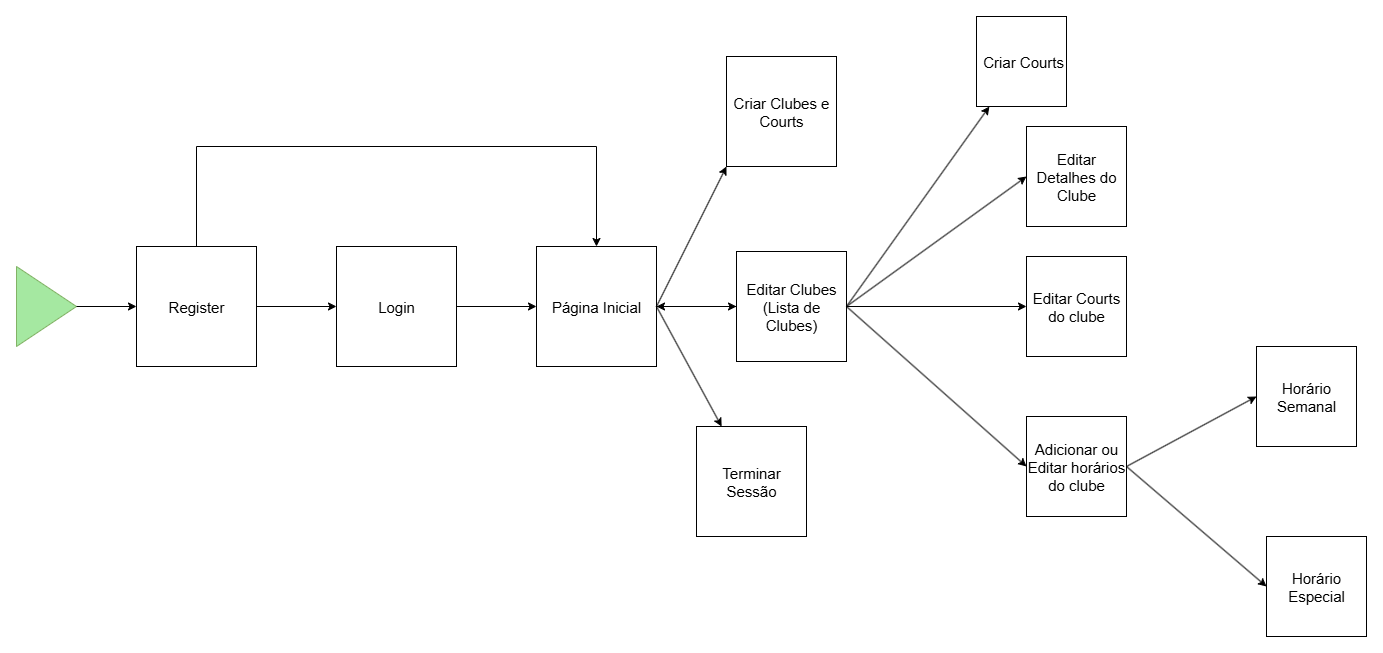

The diagram above was exported from draw.io. Its source (the exported page's mxGraphModel, read from the mxfile embedded in the PNG):
<mxGraphModel dx="2777" dy="1708" grid="1" gridSize="10" guides="1" tooltips="1" connect="1" arrows="1" fold="1" page="0" pageScale="1" pageWidth="827" pageHeight="1169" math="0" shadow="0">
  <root>
    <mxCell id="0" />
    <mxCell id="1" parent="0" />
    <mxCell id="c365QgPMZ4zjSTD5QapK-1" value="" style="triangle;whiteSpace=wrap;html=1;fillColor=#A5E8A1;strokeColor=#82b366;fontSize=15;" vertex="1" parent="1">
      <mxGeometry x="-400" y="120" width="60" height="80" as="geometry" />
    </mxCell>
    <mxCell id="c365QgPMZ4zjSTD5QapK-2" value="" style="endArrow=classic;html=1;rounded=0;exitX=1;exitY=0.5;exitDx=0;exitDy=0;fontSize=15;" edge="1" parent="1" source="c365QgPMZ4zjSTD5QapK-1">
      <mxGeometry width="50" height="50" relative="1" as="geometry">
        <mxPoint x="-300" y="170" as="sourcePoint" />
        <mxPoint x="-280" y="160" as="targetPoint" />
      </mxGeometry>
    </mxCell>
    <mxCell id="c365QgPMZ4zjSTD5QapK-3" value="Register" style="whiteSpace=wrap;html=1;aspect=fixed;fontSize=15;" vertex="1" parent="1">
      <mxGeometry x="-280" y="100" width="120" height="120" as="geometry" />
    </mxCell>
    <mxCell id="c365QgPMZ4zjSTD5QapK-4" value="" style="endArrow=classic;html=1;rounded=0;exitX=1;exitY=0.5;exitDx=0;exitDy=0;fontSize=15;" edge="1" parent="1" source="c365QgPMZ4zjSTD5QapK-3">
      <mxGeometry width="50" height="50" relative="1" as="geometry">
        <mxPoint x="180" y="230" as="sourcePoint" />
        <mxPoint x="-80" y="160" as="targetPoint" />
      </mxGeometry>
    </mxCell>
    <mxCell id="c365QgPMZ4zjSTD5QapK-5" value="Login" style="whiteSpace=wrap;html=1;aspect=fixed;fontSize=15;" vertex="1" parent="1">
      <mxGeometry x="-80" y="100" width="120" height="120" as="geometry" />
    </mxCell>
    <mxCell id="c365QgPMZ4zjSTD5QapK-6" value="" style="endArrow=classic;html=1;rounded=0;exitX=1;exitY=0.5;exitDx=0;exitDy=0;fontSize=15;" edge="1" parent="1" source="c365QgPMZ4zjSTD5QapK-5">
      <mxGeometry width="50" height="50" relative="1" as="geometry">
        <mxPoint x="180" y="230" as="sourcePoint" />
        <mxPoint x="120" y="160" as="targetPoint" />
      </mxGeometry>
    </mxCell>
    <mxCell id="c365QgPMZ4zjSTD5QapK-7" value="Página Inicial" style="whiteSpace=wrap;html=1;aspect=fixed;fontSize=15;" vertex="1" parent="1">
      <mxGeometry x="120" y="100" width="120" height="120" as="geometry" />
    </mxCell>
    <mxCell id="c365QgPMZ4zjSTD5QapK-8" value="" style="endArrow=classic;html=1;rounded=0;exitX=0.5;exitY=0;exitDx=0;exitDy=0;entryX=0.5;entryY=0;entryDx=0;entryDy=0;fontSize=15;" edge="1" parent="1" source="c365QgPMZ4zjSTD5QapK-3" target="c365QgPMZ4zjSTD5QapK-7">
      <mxGeometry width="50" height="50" relative="1" as="geometry">
        <mxPoint x="-245" y="-20" as="sourcePoint" />
        <mxPoint x="200" as="targetPoint" />
        <Array as="points">
          <mxPoint x="-220" />
          <mxPoint x="180" />
        </Array>
      </mxGeometry>
    </mxCell>
    <mxCell id="c365QgPMZ4zjSTD5QapK-9" value="" style="endArrow=classic;html=1;rounded=0;exitX=1;exitY=0.5;exitDx=0;exitDy=0;fontSize=15;" edge="1" parent="1" source="c365QgPMZ4zjSTD5QapK-7" target="c365QgPMZ4zjSTD5QapK-10">
      <mxGeometry width="50" height="50" relative="1" as="geometry">
        <mxPoint x="340" y="250" as="sourcePoint" />
        <mxPoint x="320" y="240" as="targetPoint" />
      </mxGeometry>
    </mxCell>
    <mxCell id="c365QgPMZ4zjSTD5QapK-10" value="Terminar Sessão" style="whiteSpace=wrap;html=1;aspect=fixed;fontSize=15;" vertex="1" parent="1">
      <mxGeometry x="280" y="280" width="110" height="110" as="geometry" />
    </mxCell>
    <mxCell id="c365QgPMZ4zjSTD5QapK-11" value="" style="endArrow=classic;html=1;rounded=0;exitX=1;exitY=0.5;exitDx=0;exitDy=0;fontSize=15;" edge="1" parent="1" source="c365QgPMZ4zjSTD5QapK-7">
      <mxGeometry width="50" height="50" relative="1" as="geometry">
        <mxPoint x="290" y="170" as="sourcePoint" />
        <mxPoint x="320" y="160" as="targetPoint" />
      </mxGeometry>
    </mxCell>
    <mxCell id="c365QgPMZ4zjSTD5QapK-21" value="" style="edgeStyle=orthogonalEdgeStyle;rounded=0;orthogonalLoop=1;jettySize=auto;html=1;fontSize=15;" edge="1" parent="1" source="c365QgPMZ4zjSTD5QapK-12" target="c365QgPMZ4zjSTD5QapK-7">
      <mxGeometry relative="1" as="geometry" />
    </mxCell>
    <mxCell id="c365QgPMZ4zjSTD5QapK-12" value="Editar Clubes&lt;div&gt;(Lista de Clubes)&lt;/div&gt;" style="whiteSpace=wrap;html=1;aspect=fixed;fontSize=15;" vertex="1" parent="1">
      <mxGeometry x="320" y="105" width="110" height="110" as="geometry" />
    </mxCell>
    <mxCell id="c365QgPMZ4zjSTD5QapK-13" value="" style="endArrow=classic;html=1;rounded=0;entryX=0;entryY=1;entryDx=0;entryDy=0;fontSize=15;" edge="1" parent="1" target="c365QgPMZ4zjSTD5QapK-14">
      <mxGeometry width="50" height="50" relative="1" as="geometry">
        <mxPoint x="240" y="160" as="sourcePoint" />
        <mxPoint x="320" y="20" as="targetPoint" />
      </mxGeometry>
    </mxCell>
    <mxCell id="c365QgPMZ4zjSTD5QapK-14" value="Criar Clubes e Courts" style="whiteSpace=wrap;html=1;aspect=fixed;fontSize=15;" vertex="1" parent="1">
      <mxGeometry x="310" y="-90" width="110" height="110" as="geometry" />
    </mxCell>
    <mxCell id="c365QgPMZ4zjSTD5QapK-16" value="" style="endArrow=classic;html=1;rounded=0;exitX=1;exitY=0.5;exitDx=0;exitDy=0;entryX=0;entryY=0.5;entryDx=0;entryDy=0;fontSize=15;" edge="1" parent="1" source="c365QgPMZ4zjSTD5QapK-12" target="c365QgPMZ4zjSTD5QapK-17">
      <mxGeometry width="50" height="50" relative="1" as="geometry">
        <mxPoint x="510" y="130" as="sourcePoint" />
        <mxPoint x="520" y="80" as="targetPoint" />
      </mxGeometry>
    </mxCell>
    <mxCell id="c365QgPMZ4zjSTD5QapK-17" value="Editar Detalhes do Clube" style="whiteSpace=wrap;html=1;aspect=fixed;fontSize=15;" vertex="1" parent="1">
      <mxGeometry x="610" y="-20" width="100" height="100" as="geometry" />
    </mxCell>
    <mxCell id="c365QgPMZ4zjSTD5QapK-18" value="" style="endArrow=classic;html=1;rounded=0;exitX=1;exitY=0.5;exitDx=0;exitDy=0;entryX=0;entryY=0.5;entryDx=0;entryDy=0;fontSize=15;" edge="1" parent="1" source="c365QgPMZ4zjSTD5QapK-12" target="c365QgPMZ4zjSTD5QapK-19">
      <mxGeometry width="50" height="50" relative="1" as="geometry">
        <mxPoint x="550" y="230" as="sourcePoint" />
        <mxPoint x="520" y="160" as="targetPoint" />
      </mxGeometry>
    </mxCell>
    <mxCell id="c365QgPMZ4zjSTD5QapK-19" value="Editar Courts do clube" style="whiteSpace=wrap;html=1;aspect=fixed;fontSize=15;" vertex="1" parent="1">
      <mxGeometry x="610" y="110" width="100" height="100" as="geometry" />
    </mxCell>
    <mxCell id="c365QgPMZ4zjSTD5QapK-22" value="" style="endArrow=classic;html=1;rounded=0;exitX=1;exitY=0.5;exitDx=0;exitDy=0;entryX=0;entryY=0.5;entryDx=0;entryDy=0;fontSize=15;" edge="1" parent="1" source="c365QgPMZ4zjSTD5QapK-12" target="c365QgPMZ4zjSTD5QapK-23">
      <mxGeometry width="50" height="50" relative="1" as="geometry">
        <mxPoint x="420" y="90" as="sourcePoint" />
        <mxPoint x="520" y="320" as="targetPoint" />
      </mxGeometry>
    </mxCell>
    <mxCell id="c365QgPMZ4zjSTD5QapK-23" value="Adicionar ou Editar horários do clube" style="whiteSpace=wrap;html=1;aspect=fixed;fontSize=15;" vertex="1" parent="1">
      <mxGeometry x="610" y="270" width="100" height="100" as="geometry" />
    </mxCell>
    <mxCell id="c365QgPMZ4zjSTD5QapK-24" value="" style="endArrow=classic;html=1;rounded=0;exitX=1;exitY=0.5;exitDx=0;exitDy=0;entryX=0;entryY=0.5;entryDx=0;entryDy=0;fontSize=15;" edge="1" parent="1" source="c365QgPMZ4zjSTD5QapK-23" target="c365QgPMZ4zjSTD5QapK-25">
      <mxGeometry width="50" height="50" relative="1" as="geometry">
        <mxPoint x="730" y="310" as="sourcePoint" />
        <mxPoint x="770" y="280" as="targetPoint" />
      </mxGeometry>
    </mxCell>
    <mxCell id="c365QgPMZ4zjSTD5QapK-25" value="Horário Semanal" style="whiteSpace=wrap;html=1;aspect=fixed;fontSize=15;" vertex="1" parent="1">
      <mxGeometry x="840" y="200" width="100" height="100" as="geometry" />
    </mxCell>
    <mxCell id="c365QgPMZ4zjSTD5QapK-26" value="Horário Especial" style="whiteSpace=wrap;html=1;aspect=fixed;fontSize=15;" vertex="1" parent="1">
      <mxGeometry x="850" y="390" width="100" height="100" as="geometry" />
    </mxCell>
    <mxCell id="c365QgPMZ4zjSTD5QapK-27" value="" style="endArrow=classic;html=1;rounded=0;exitX=1;exitY=0.5;exitDx=0;exitDy=0;entryX=0;entryY=0.5;entryDx=0;entryDy=0;fontSize=15;" edge="1" parent="1" source="c365QgPMZ4zjSTD5QapK-23" target="c365QgPMZ4zjSTD5QapK-26">
      <mxGeometry width="50" height="50" relative="1" as="geometry">
        <mxPoint x="510" y="390" as="sourcePoint" />
        <mxPoint x="560" y="340" as="targetPoint" />
      </mxGeometry>
    </mxCell>
    <mxCell id="c365QgPMZ4zjSTD5QapK-28" value="" style="endArrow=classic;html=1;rounded=0;exitX=1;exitY=0.5;exitDx=0;exitDy=0;fontSize=15;" edge="1" parent="1" source="c365QgPMZ4zjSTD5QapK-12" target="c365QgPMZ4zjSTD5QapK-29">
      <mxGeometry width="50" height="50" relative="1" as="geometry">
        <mxPoint x="420" y="90" as="sourcePoint" />
        <mxPoint x="600" y="-80" as="targetPoint" />
      </mxGeometry>
    </mxCell>
    <mxCell id="c365QgPMZ4zjSTD5QapK-29" value="&amp;nbsp;Criar Courts" style="whiteSpace=wrap;html=1;aspect=fixed;fontSize=15;" vertex="1" parent="1">
      <mxGeometry x="560" y="-130" width="90" height="90" as="geometry" />
    </mxCell>
  </root>
</mxGraphModel>